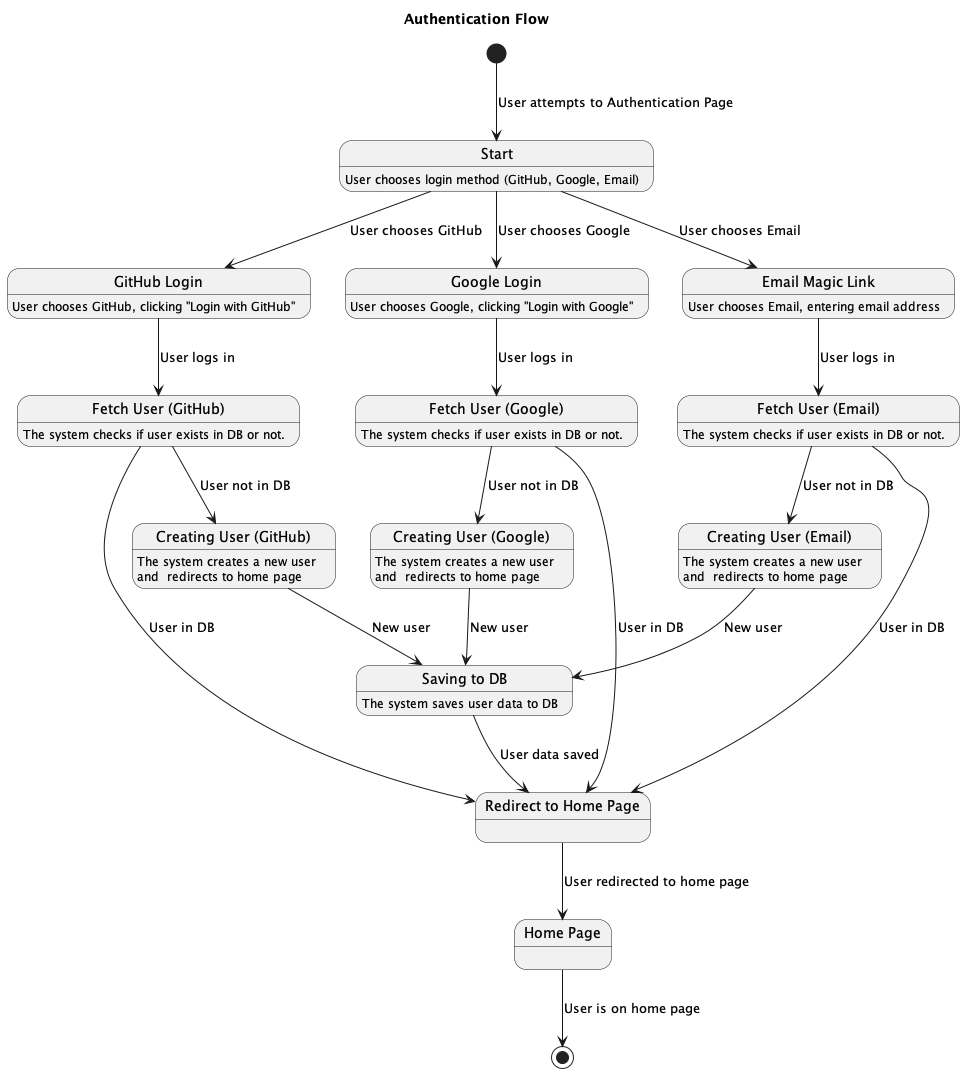

The diagram above was rendered by PlantUML. Its source (embedded in the PNG):
@startuml
title Authentication Flow

[*] --> start: User attempts to Authentication Page

state "Start" as start
start: User chooses login method (GitHub, Google, Email)

state "GitHub Login" as github_login
github_login: User chooses GitHub, clicking "Login with GitHub"

state "Google Login" as google_login
google_login: User chooses Google, clicking "Login with Google"

state "Email Magic Link" as email_magic_link
email_magic_link: User chooses Email, entering email address

state "Fetch User (GitHub)" as fetch_github
fetch_github: The system checks if user exists in DB or not.

state "Fetch User (Google)" as fetch_google
fetch_google: The system checks if user exists in DB or not.

state "Fetch User (Email)" as fetch_email
fetch_email: The system checks if user exists in DB or not.

state "Creating User (GitHub)" as create_github
create_github: The system creates a new user \nand  redirects to home page

state "Creating User (Google)" as create_google
create_google: The system creates a new user \nand  redirects to home page

state "Creating User (Email)" as create_email
create_email: The system creates a new user \nand  redirects to home page

state "Saving to DB" as saving
saving: The system saves user data to DB

state "Redirect to Home Page" as redirect
state "Home Page" as home


start --> github_login : User chooses GitHub
start --> google_login : User chooses Google
start --> email_magic_link : User chooses Email

github_login --> fetch_github : User logs in
google_login --> fetch_google : User logs in
email_magic_link --> fetch_email : User logs in

fetch_github --> create_github : User not in DB
fetch_google --> create_google : User not in DB
fetch_email --> create_email : User not in DB

fetch_github --> redirect : User in DB
fetch_google --> redirect : User in DB
fetch_email --> redirect : User in DB

create_github --> saving : New user
create_google --> saving : New user
create_email --> saving : New user

saving --> redirect : User data saved

redirect --> home : User redirected to home page

home --> [*] : User is on home page
@enduml